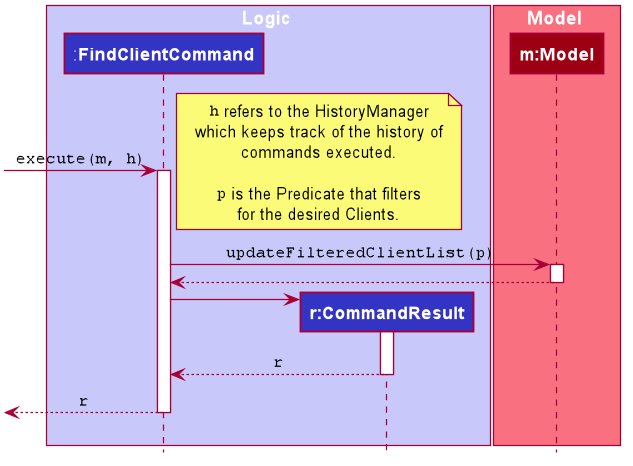

The diagram above was rendered by PlantUML. Its source (embedded in the PNG):
@startuml









skinparam BackgroundColor #FFFFFFF

skinparam Shadowing false

skinparam Class {
    FontColor #FFFFFF
    BorderThickness 1
    BorderColor #FFFFFF
    StereotypeFontColor #FFFFFF
    FontName Arial
    AttributeFontColor #FFFFFF
    AttributeIconSize 0
}

skinparam Actor {
    BorderColor #000000
    Color #000000
    FontName Arial
}

skinparam Sequence {
    MessageAlign center
    BoxFontSize 15
    BoxPadding 0
    BoxFontColor #FFFFFF
    FontName Arial
}

skinparam Participant {
    FontColor #FFFFFFF
    Padding 20
}

skinparam MinClassWidth 50
skinparam ParticipantPadding 10
skinparam Shadowing false
skinparam DefaultTextAlignment center
skinparam packageStyle Rectangle

hide footbox
hide circle
hide members
box Logic #C8C8FA
participant ":**FindClientCommand**" as FindClientCommand #3333C4
participant "**r:CommandResult**" as CommandResult #3333C4
end box

box Model #F97181
participant "**m:Model**" as Model #9D0012
end box

[-> FindClientCommand : ""execute(m, h)""
activate FindClientCommand

note right
""h"" refers to the HistoryManager
which keeps track of the history of
commands executed.

""p"" is the Predicate that filters
for the desired Clients.
end note

FindClientCommand -> Model : ""updateFilteredClientList(p)""
activate Model

Model --> FindClientCommand
deactivate Model

create CommandResult
FindClientCommand -> CommandResult
activate CommandResult

CommandResult --> FindClientCommand : ""r""
deactivate CommandResult

[<-- FindClientCommand : ""r""
deactivate FindClientCommand

FindClientCommand -[hidden]> CommandResult

@enduml